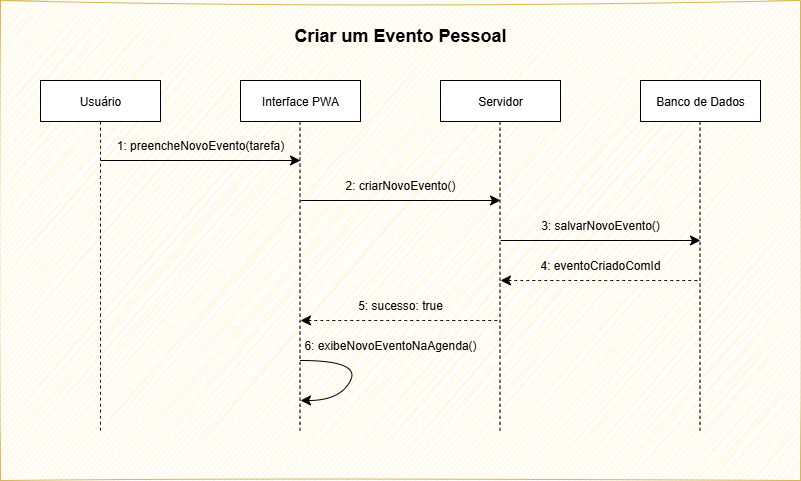

The diagram above was exported from draw.io. Its source (the exported page's mxGraphModel, read from the mxfile embedded in the PNG):
<mxGraphModel dx="1784" dy="1155" grid="1" gridSize="10" guides="1" tooltips="1" connect="1" arrows="1" fold="1" page="0" pageScale="1" pageWidth="827" pageHeight="1169" math="0" shadow="0">
  <root>
    <mxCell id="0" />
    <mxCell id="1" parent="0" />
    <mxCell id="kwfg2xZyWAVlvtmNRtby-25" value="" style="rounded=0;whiteSpace=wrap;html=1;fillColor=#fff2cc;strokeColor=#d6b656;sketch=1;curveFitting=1;jiggle=2;" parent="1" vertex="1">
      <mxGeometry x="-160" y="-160" width="800" height="480" as="geometry" />
    </mxCell>
    <mxCell id="d55DkrlK9fmXBTEArYGW-1" value="Usuário" style="rounded=0;whiteSpace=wrap;html=1;" parent="1" vertex="1">
      <mxGeometry x="-120" y="-80" width="120" height="41" as="geometry" />
    </mxCell>
    <mxCell id="kwfg2xZyWAVlvtmNRtby-1" value="Interface PWA" style="rounded=0;whiteSpace=wrap;html=1;" parent="1" vertex="1">
      <mxGeometry x="80" y="-80" width="120" height="41" as="geometry" />
    </mxCell>
    <mxCell id="kwfg2xZyWAVlvtmNRtby-2" value="Servidor" style="rounded=0;whiteSpace=wrap;html=1;" parent="1" vertex="1">
      <mxGeometry x="280" y="-80" width="120" height="41" as="geometry" />
    </mxCell>
    <mxCell id="kwfg2xZyWAVlvtmNRtby-3" value="Banco de Dados" style="rounded=0;whiteSpace=wrap;html=1;" parent="1" vertex="1">
      <mxGeometry x="480" y="-80" width="120" height="41" as="geometry" />
    </mxCell>
    <mxCell id="kwfg2xZyWAVlvtmNRtby-5" value="" style="endArrow=none;dashed=1;html=1;rounded=0;fontSize=12;startSize=8;endSize=8;curved=1;" parent="1" edge="1">
      <mxGeometry width="50" height="50" relative="1" as="geometry">
        <mxPoint x="-60" y="270" as="sourcePoint" />
        <mxPoint x="-60" y="-39" as="targetPoint" />
      </mxGeometry>
    </mxCell>
    <mxCell id="kwfg2xZyWAVlvtmNRtby-6" value="" style="endArrow=none;dashed=1;html=1;rounded=0;fontSize=12;startSize=8;endSize=8;curved=1;" parent="1" edge="1">
      <mxGeometry width="50" height="50" relative="1" as="geometry">
        <mxPoint x="139.5" y="270" as="sourcePoint" />
        <mxPoint x="139.5" y="-39" as="targetPoint" />
      </mxGeometry>
    </mxCell>
    <mxCell id="kwfg2xZyWAVlvtmNRtby-7" value="" style="endArrow=none;dashed=1;html=1;rounded=0;fontSize=12;startSize=8;endSize=8;curved=1;" parent="1" edge="1">
      <mxGeometry width="50" height="50" relative="1" as="geometry">
        <mxPoint x="339.5" y="270" as="sourcePoint" />
        <mxPoint x="339.5" y="-39" as="targetPoint" />
      </mxGeometry>
    </mxCell>
    <mxCell id="kwfg2xZyWAVlvtmNRtby-8" value="" style="endArrow=none;dashed=1;html=1;rounded=0;fontSize=12;startSize=8;endSize=8;curved=1;" parent="1" edge="1">
      <mxGeometry width="50" height="50" relative="1" as="geometry">
        <mxPoint x="539.5" y="270" as="sourcePoint" />
        <mxPoint x="539.5" y="-39" as="targetPoint" />
      </mxGeometry>
    </mxCell>
    <mxCell id="kwfg2xZyWAVlvtmNRtby-9" value="" style="endArrow=classic;html=1;rounded=0;fontSize=12;startSize=8;endSize=8;curved=1;" parent="1" edge="1">
      <mxGeometry width="50" height="50" relative="1" as="geometry">
        <mxPoint x="-60" as="sourcePoint" />
        <mxPoint x="140" as="targetPoint" />
      </mxGeometry>
    </mxCell>
    <mxCell id="kwfg2xZyWAVlvtmNRtby-10" value="" style="endArrow=classic;html=1;rounded=0;fontSize=12;startSize=8;endSize=8;curved=1;" parent="1" edge="1">
      <mxGeometry width="50" height="50" relative="1" as="geometry">
        <mxPoint x="140" y="40" as="sourcePoint" />
        <mxPoint x="340" y="40" as="targetPoint" />
      </mxGeometry>
    </mxCell>
    <mxCell id="kwfg2xZyWAVlvtmNRtby-11" value="" style="endArrow=classic;html=1;rounded=0;fontSize=12;startSize=8;endSize=8;curved=1;" parent="1" edge="1">
      <mxGeometry width="50" height="50" relative="1" as="geometry">
        <mxPoint x="340" y="80" as="sourcePoint" />
        <mxPoint x="540" y="80" as="targetPoint" />
      </mxGeometry>
    </mxCell>
    <mxCell id="kwfg2xZyWAVlvtmNRtby-12" value="" style="endArrow=none;html=1;rounded=0;fontSize=12;startSize=8;endSize=8;curved=1;startArrow=classic;startFill=1;endFill=0;dashed=1;" parent="1" edge="1">
      <mxGeometry width="50" height="50" relative="1" as="geometry">
        <mxPoint x="340" y="120" as="sourcePoint" />
        <mxPoint x="540" y="120" as="targetPoint" />
      </mxGeometry>
    </mxCell>
    <mxCell id="kwfg2xZyWAVlvtmNRtby-13" value="" style="endArrow=none;html=1;rounded=0;fontSize=12;startSize=8;endSize=8;curved=1;startArrow=classic;startFill=1;endFill=0;" parent="1" edge="1">
      <mxGeometry width="50" height="50" relative="1" as="geometry">
        <mxPoint x="140" y="240" as="sourcePoint" />
        <mxPoint x="140" y="200" as="targetPoint" />
        <Array as="points">
          <mxPoint x="180" y="240" />
          <mxPoint x="200" y="200" />
        </Array>
      </mxGeometry>
    </mxCell>
    <mxCell id="kwfg2xZyWAVlvtmNRtby-14" value="" style="endArrow=none;html=1;rounded=0;fontSize=12;startSize=8;endSize=8;curved=1;startArrow=classic;startFill=1;endFill=0;dashed=1;" parent="1" edge="1">
      <mxGeometry width="50" height="50" relative="1" as="geometry">
        <mxPoint x="140" y="160" as="sourcePoint" />
        <mxPoint x="340" y="160" as="targetPoint" />
      </mxGeometry>
    </mxCell>
    <mxCell id="kwfg2xZyWAVlvtmNRtby-15" value="1: preencheNovoEvento(tarefa)" style="text;html=1;align=center;verticalAlign=middle;whiteSpace=wrap;rounded=0;" parent="1" vertex="1">
      <mxGeometry x="-60" y="-30" width="200" height="30" as="geometry" />
    </mxCell>
    <mxCell id="kwfg2xZyWAVlvtmNRtby-17" value="2: criarNovoEvento()" style="text;html=1;align=center;verticalAlign=middle;whiteSpace=wrap;rounded=0;" parent="1" vertex="1">
      <mxGeometry x="140" y="10" width="200" height="30" as="geometry" />
    </mxCell>
    <mxCell id="kwfg2xZyWAVlvtmNRtby-18" value="3: salvarNovoEvento()" style="text;html=1;align=center;verticalAlign=middle;whiteSpace=wrap;rounded=0;" parent="1" vertex="1">
      <mxGeometry x="340" y="50" width="200" height="30" as="geometry" />
    </mxCell>
    <mxCell id="kwfg2xZyWAVlvtmNRtby-19" value="4: eventoCriadoComId" style="text;html=1;align=center;verticalAlign=middle;whiteSpace=wrap;rounded=0;" parent="1" vertex="1">
      <mxGeometry x="340" y="90" width="200" height="30" as="geometry" />
    </mxCell>
    <mxCell id="kwfg2xZyWAVlvtmNRtby-20" value="5: sucesso: true" style="text;html=1;align=center;verticalAlign=middle;whiteSpace=wrap;rounded=0;" parent="1" vertex="1">
      <mxGeometry x="140" y="130" width="200" height="30" as="geometry" />
    </mxCell>
    <mxCell id="kwfg2xZyWAVlvtmNRtby-21" value="6: exibeNovoEventoNaAgenda()" style="text;html=1;align=center;verticalAlign=middle;whiteSpace=wrap;rounded=0;" parent="1" vertex="1">
      <mxGeometry x="140" y="170" width="180" height="30" as="geometry" />
    </mxCell>
    <mxCell id="kwfg2xZyWAVlvtmNRtby-26" value="&lt;font style=&quot;font-size: 18px;&quot;&gt;&lt;b&gt;Criar um Evento Pessoal&lt;/b&gt;&lt;/font&gt;" style="text;html=1;align=center;verticalAlign=middle;whiteSpace=wrap;rounded=0;" parent="1" vertex="1">
      <mxGeometry x="115" y="-140" width="250" height="30" as="geometry" />
    </mxCell>
  </root>
</mxGraphModel>